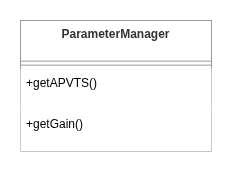

The diagram above was exported from draw.io. Its source (the exported page's mxGraphModel, read from the mxfile embedded in the PNG):
<mxGraphModel dx="1414" dy="720" grid="1" gridSize="10" guides="1" tooltips="1" connect="1" arrows="1" fold="1" page="1" pageScale="1" pageWidth="850" pageHeight="1100" math="0" shadow="0">
  <root>
    <mxCell id="0" />
    <mxCell id="1" parent="0" />
    <mxCell id="2" parent="1" style="swimlane;fontStyle=1;align=center;verticalAlign=top;childLayout=stackLayout;horizontal=1;startSize=40.57142857142857;horizontalStack=0;resizeParent=1;resizeParentMax=0;resizeLast=0;collapsible=0;marginBottom=0;fillColor=default;strokeColor=light-dark(#999999,#cccccc);fontColor=light-dark(#333333,#cccccc);" value="ParameterManager" vertex="1">
      <mxGeometry height="130.57142857142856" width="191" x="866" y="344" as="geometry" />
    </mxCell>
    <mxCell id="3" parent="2" style="line;strokeWidth=1;fillColor=default;align=left;verticalAlign=middle;spacingTop=-1;spacingLeft=3;spacingRight=3;rotatable=0;labelPosition=right;points=[];portConstraint=eastwest;strokeColor=inherit;" vertex="1">
      <mxGeometry height="8" width="191" y="40.57142857142857" as="geometry" />
    </mxCell>
    <mxCell id="4" parent="2" style="text;strokeColor=none;fillColor=default;align=left;verticalAlign=top;spacingLeft=4;spacingRight=4;overflow=hidden;rotatable=0;points=[[0,0.5],[1,0.5]];portConstraint=eastwest;" value="+getAPVTS()" vertex="1">
      <mxGeometry height="41" width="191" y="48.57142857142857" as="geometry" />
    </mxCell>
    <mxCell id="5" parent="2" style="text;strokeColor=none;fillColor=default;align=left;verticalAlign=top;spacingLeft=4;spacingRight=4;overflow=hidden;rotatable=0;points=[[0,0.5],[1,0.5]];portConstraint=eastwest;" value="+getGain()" vertex="1">
      <mxGeometry height="41" width="191" y="89.57142857142857" as="geometry" />
    </mxCell>
  </root>
</mxGraphModel>